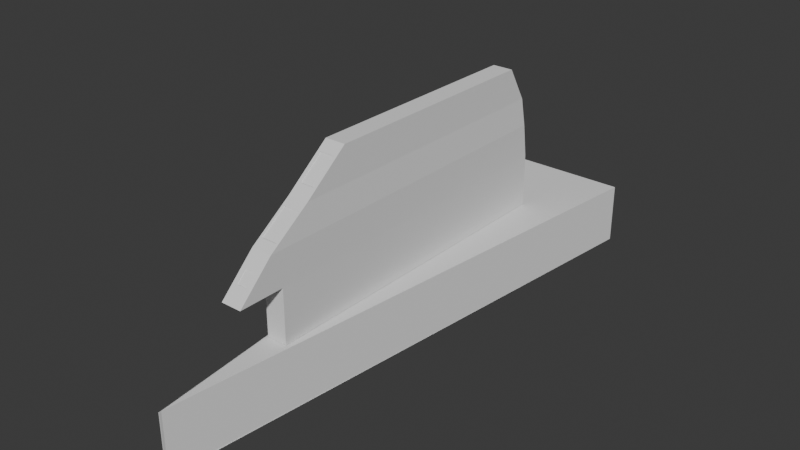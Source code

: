 # Source: cruise_ship_master.blend  (saved by Blender 5.0.119; exported with 4.5.12 LTS)
import bpy
from mathutils import Matrix  # noqa: F401  (used for matrix-valued properties, if any)

bpy.ops.wm.read_factory_settings(use_empty=True)
scene = bpy.context.scene
scene.name = 'Scene'

# ---- collections
col_collection = bpy.data.collections.new('Collection'); scene.collection.children.link(col_collection)

# ---- world
world_world = bpy.data.worlds.new('World'); scene.world = world_world
world_world.use_nodes = True; world_world.node_tree.nodes.clear()
_N = world_world.node_tree.nodes; _L = world_world.node_tree.links
n0 = _N.new('ShaderNodeOutputWorld'); n0.name = 'World Output'; n0.location = (200, 100)
n1 = _N.new('ShaderNodeBackground'); n1.name = 'Background'; n1.location = (-200, 100)
n1.inputs[0].default_value = (0.05088, 0.05088, 0.05088, 1.0)
_L.new(n1.outputs[0], n0.inputs[0])
n0.is_active_output = True
world_world.color = (0.05088, 0.05088, 0.05088)
world_world.sun_shadow_jitter_overblur = 0.0

# ---- meshes
me_cube_002 = bpy.data.meshes.new('Cube.002')
me_cube_002.from_pydata([(0.02358, -1.0, -0.9937), (0.02358, -1.0, 0.9937), (-1.229, 1.0, -1.0), (-1.229, 1.0, 1.0), (0.01292, -1.0, -0.9937), (0.01292, -1.0, 0.9937), (1.229, 1.0, -1.0), (1.229, 1.0, 1.0)], [], [(0, 1, 3, 2), (2, 3, 7, 6), (6, 7, 5, 4), (4, 5, 1, 0), (2, 6, 4, 0), (7, 3, 1, 5)])
_uv = me_cube_002.uv_layers.new(name='UVMap')
_uv.uv.foreach_set('vector', [0.375, 0.0, 0.625, 0.0, 0.625, 0.25, 0.375, 0.25, 0.375, 0.25, 0.625, 0.25, 0.625, 0.5, 0.375, 0.5, 0.375, 0.5, 0.625, 0.5, 0.625, 0.75, 0.375, 0.75, 0.375, 0.75, 0.625, 0.75, 0.875, 0.75, 0.375, 0.0, 0.125, 0.5, 0.375, 0.5, 0.375, 0.75, 0.125, 0.75, 0.625, 0.5, 0.875, 0.5, 0.875, 0.75, 0.625, 0.75])
me_cube_002.update()
me_cube_003 = bpy.data.meshes.new('Cube.003')
me_cube_003.from_pydata([(-1.0, -1.0, -1.0), (-1.0, -1.0, 1.0), (-1.0, 1.0, -1.0), (-1.0, 1.0, 1.0), (1.0, -1.0, -1.0), (1.0, -1.0, 1.0), (1.0, 1.0, -1.0), (1.0, 1.0, 1.0), (-0.5143, -1.196, 1.46), (-1.0, 1.0, 1.0), (1.0, 1.0, 1.0), (0.5524, -1.196, 1.46), (-0.4996, -1.14, 1.815), (-0.9472, 0.9665, 2.276), (1.053, 0.9665, 2.276), (0.5671, -1.14, 1.815), (-0.862, -0.8588, 3.129), (-1.11, 0.9441, 3.337), (0.8898, 0.9441, 3.337), (0.7054, -0.8588, 3.129), (-0.7965, -0.6076, 4.345), (-1.097, 0.8226, 4.643), (0.9026, 0.8226, 4.643), (0.5958, -0.6076, 4.345), (1.0, -1.269, 1.0), (-1.0, -1.269, 1.0), (0.8046, -1.016, 2.483), (-0.7628, -1.016, 2.483), (0.5524, -1.012, 1.46), (-0.5143, -1.012, 1.46), (0.5671, -0.9554, 1.815), (-0.4996, -0.9554, 1.815), (0.5524, -1.187, 1.46), (-0.5143, -1.187, 1.46), (0.5671, -1.131, 1.815), (-0.4996, -1.131, 1.815), (0.5524, -1.192, 1.46), (-0.5143, -1.192, 1.46), (0.5671, -1.136, 1.815), (-0.4996, -1.136, 1.815), (1.053, -1.066, 2.276), (-0.9472, -1.066, 2.276), (0.5888, -0.749, 3.635), (-0.8035, -0.749, 3.635), (0.8046, -1.009, 2.483), (-0.7628, -1.009, 2.483), (0.7054, -0.8523, 3.129), (-0.862, -0.8523, 3.129), (0.8898, -0.8083, 3.337), (-1.11, -0.8083, 3.337), (0.9026, -0.5483, 4.643), (-1.097, -0.5483, 4.643), (0.5888, -0.7428, 3.635), (-0.8035, -0.7428, 3.635), (0.5958, -0.6014, 4.345), (-0.7965, -0.6014, 4.345)], [], [(0, 1, 3, 2), (2, 3, 7, 6), (6, 7, 5, 4), (4, 5, 1, 0), (2, 6, 4, 0), (3, 1, 25, 9), (12, 8, 29, 31), (1, 5, 24, 25), (7, 3, 9, 10), (5, 7, 10, 24), (40, 14, 18, 48), (10, 9, 13, 14), (24, 10, 14, 40), (9, 25, 41, 13), (17, 49, 51, 21), (13, 41, 49, 17), (27, 26, 44, 45), (14, 13, 17, 18), (22, 21, 51, 50), (20, 43, 53, 55), (18, 17, 21, 22), (48, 18, 22, 50), (11, 8, 25, 24), (12, 15, 40, 41), (15, 11, 24, 40), (8, 12, 41, 25), (31, 29, 33, 35), (15, 12, 31, 30), (11, 15, 30, 28), (8, 11, 28, 29), (32, 34, 38, 36), (30, 31, 35, 34), (28, 30, 34, 32), (29, 28, 32, 33), (37, 36, 38, 39), (33, 32, 36, 37), (35, 33, 37, 39), (34, 35, 39, 38), (26, 27, 41, 40), (16, 19, 48, 49), (19, 26, 40, 48), (27, 16, 49, 41), (45, 44, 46, 47), (16, 27, 45, 47), (19, 16, 47, 46), (26, 19, 46, 44), (42, 43, 49, 48), (20, 23, 50, 51), (43, 20, 51, 49), (23, 42, 48, 50), (53, 52, 54, 55), (43, 42, 52, 53), (42, 23, 54, 52), (23, 20, 55, 54)])
_uv = me_cube_003.uv_layers.new(name='UVMap')
_uv.uv.foreach_set('vector', [0.375, 0.0, 0.625, 0.0, 0.625, 0.25, 0.375, 0.25, 0.375, 0.25, 0.625, 0.25, 0.625, 0.5, 0.375, 0.5, 0.375, 0.5, 0.625, 0.5, 0.625, 0.75, 0.375, 0.75, 0.375, 0.75, 0.625, 0.75, 0.625, 1.0, 0.375, 1.0, 0.125, 0.5, 0.375, 0.5, 0.375, 0.75, 0.125, 0.75, 0.625, 0.25, 0.625, 0.0, 0.625, 0.0, 0.625, 0.25, 0.625, 0.9417, 0.625, 0.9417, 0.625, 0.9417, 0.625, 0.9417, 0.625, 1.0, 0.625, 0.75, 0.625, 0.75, 0.625, 1.0, 0.625, 0.5, 0.625, 0.25, 0.625, 0.25, 0.625, 0.5, 0.625, 0.75, 0.625, 0.5, 0.625, 0.5, 0.625, 0.75, 0.625, 0.75, 0.625, 0.5, 0.625, 0.5, 0.625, 0.75, 0.625, 0.5, 0.625, 0.25, 0.625, 0.25, 0.625, 0.5, 0.625, 0.75, 0.625, 0.5, 0.625, 0.5, 0.625, 0.75, 0.625, 0.25, 0.625, 0.0, 0.625, 0.0, 0.625, 0.25, 0.625, 0.25, 0.625, 0.0, 0.625, 0.0, 0.625, 0.25, 0.625, 0.25, 0.625, 0.0, 0.625, 0.0, 0.625, 0.25, 0.625, 0.973, 0.625, 0.777, 0.625, 0.777, 0.625, 0.973, 0.625, 0.5, 0.625, 0.25, 0.625, 0.25, 0.625, 0.5, 0.625, 0.5, 0.875, 0.5, 0.875, 0.75, 0.625, 0.75, 0.625, 0.962, 0.625, 0.962, 0.625, 0.962, 0.625, 0.962, 0.625, 0.5, 0.625, 0.25, 0.625, 0.25, 0.625, 0.5, 0.625, 0.75, 0.625, 0.5, 0.625, 0.5, 0.625, 0.75, 0.625, 0.8083, 0.625, 0.9417, 0.625, 1.0, 0.625, 0.75, 0.625, 0.9417, 0.625, 0.8083, 0.625, 0.75, 0.625, 1.0, 0.625, 0.8083, 0.625, 0.8083, 0.625, 0.75, 0.625, 0.75, 0.625, 0.9417, 0.625, 0.9417, 0.625, 1.0, 0.625, 1.0, 0.625, 0.9417, 0.625, 0.9417, 0.625, 0.9417, 0.625, 0.9417, 0.625, 0.8083, 0.625, 0.9417, 0.625, 0.9417, 0.625, 0.8083, 0.625, 0.8083, 0.625, 0.8083, 0.625, 0.8083, 0.625, 0.8083, 0.625, 0.9417, 0.625, 0.8083, 0.625, 0.8083, 0.625, 0.9417, 0.625, 0.8083, 0.625, 0.8083, 0.625, 0.8083, 0.625, 0.8083, 0.625, 0.8083, 0.625, 0.9417, 0.625, 0.9417, 0.625, 0.8083, 0.625, 0.8083, 0.625, 0.8083, 0.625, 0.8083, 0.625, 0.8083, 0.625, 0.9417, 0.625, 0.8083, 0.625, 0.8083, 0.625, 0.9417, 0.625, 0.9417, 0.625, 0.8083, 0.625, 0.8083, 0.625, 0.9417, 0.625, 0.9417, 0.625, 0.8083, 0.625, 0.8083, 0.625, 0.9417, 0.625, 0.9417, 0.625, 0.9417, 0.625, 0.9417, 0.625, 0.9417, 0.625, 0.8083, 0.625, 0.9417, 0.625, 0.9417, 0.625, 0.8083, 0.625, 0.777, 0.625, 0.973, 0.625, 1.0, 0.625, 0.75, 0.625, 0.973, 0.625, 0.777, 0.625, 0.75, 0.625, 1.0, 0.625, 0.777, 0.625, 0.777, 0.625, 0.75, 0.625, 0.75, 0.625, 0.973, 0.625, 0.973, 0.625, 1.0, 0.625, 1.0, 0.625, 0.973, 0.625, 0.777, 0.625, 0.777, 0.625, 0.973, 0.625, 0.973, 0.625, 0.973, 0.625, 0.973, 0.625, 0.973, 0.625, 0.777, 0.625, 0.973, 0.625, 0.973, 0.625, 0.777, 0.625, 0.777, 0.625, 0.777, 0.625, 0.777, 0.625, 0.777, 0.625, 0.788, 0.625, 0.962, 0.625, 1.0, 0.625, 0.75, 0.625, 0.962, 0.625, 0.788, 0.625, 0.75, 0.625, 1.0, 0.625, 0.962, 0.625, 0.962, 0.625, 1.0, 0.625, 1.0, 0.625, 0.788, 0.625, 0.788, 0.625, 0.75, 0.625, 0.75, 0.625, 0.962, 0.625, 0.788, 0.625, 0.788, 0.625, 0.962, 0.625, 0.962, 0.625, 0.788, 0.625, 0.788, 0.625, 0.962, 0.625, 0.788, 0.625, 0.788, 0.625, 0.788, 0.625, 0.788, 0.625, 0.788, 0.625, 0.962, 0.625, 0.962, 0.625, 0.788])
me_cube_003.update()

# ---- objects
ob_hull = bpy.data.objects.new('Hull', me_cube_002)
ob_upper_deck = bpy.data.objects.new('Upper Deck', me_cube_003)

# ---- transforms, parenting, visibility, modifiers, constraints
ob_hull.location = (-0.9667, -9.635, 40.51)
ob_hull.scale = (65.0, 365.0, 40.0)
ob_upper_deck.location = (-1.538, 8.188, 116.1)
ob_upper_deck.scale = (13.44, 221.4, 35.0)

# ---- collection membership
col_collection.objects.link(ob_hull)
col_collection.objects.link(ob_upper_deck)

# ---- scene / render settings (as saved in the file)
scene.frame_start = 1; scene.frame_end = 250; scene.frame_set(1)
scene.render.engine = 'BLENDER_EEVEE_NEXT'
scene.render.bake_bias = 0.0
scene.render.bake_samples = 0
scene.cycles.sampling_pattern = 'TABULATED_SOBOL'
scene.eevee.use_volume_custom_range = False
bpy.context.view_layer.update()

# ---- added for rendering (the .blend has no active camera and no usable light): camera, sun
cam_auto = bpy.data.cameras.new('AutoCamera')
cam_auto.lens = 50.0
cam_auto.sensor_width = 36.0
cam_auto.clip_end = 12947.1
ob_auto_camera = bpy.data.objects.new('AutoCamera', cam_auto)
scene.collection.objects.link(ob_auto_camera)
ob_auto_camera.location = (736.76, -894.907, 729.751)
ob_auto_camera.rotation_euler = (1.09748, -7.21219e-08, 0.694738)
scene.camera = ob_auto_camera
light_auto_sun = bpy.data.lights.new('AutoSun', 'SUN')
light_auto_sun.energy = 3.0
light_auto_sun.angle = 0.0523599
ob_auto_sun = bpy.data.objects.new('AutoSun', light_auto_sun)
scene.collection.objects.link(ob_auto_sun)
ob_auto_sun.rotation_euler = (0.872665, 0.174533, 0.523599)
bpy.context.view_layer.update()

